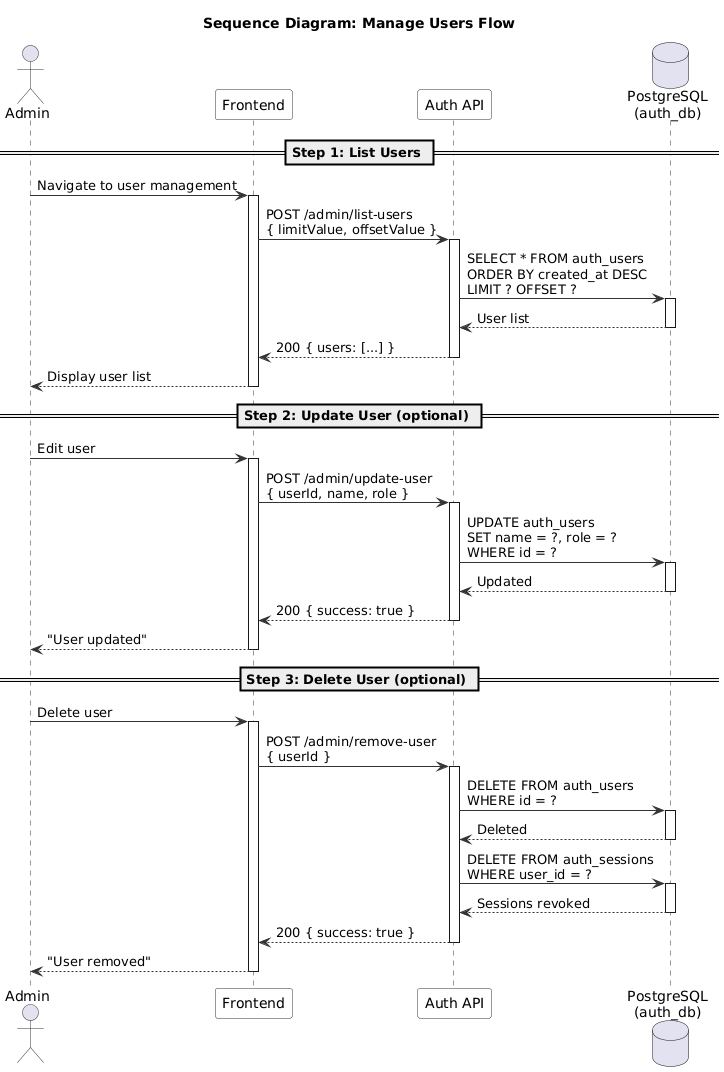

The diagram above was rendered by PlantUML. Its source (embedded in the PNG):
@startuml
' ============================================================
' Sequence Diagram - Manage Users Flow
' ============================================================

skinparam sequence {
  ArrowColor #333333
  ActorBorderColor #333333
  LifeLineBorderColor #333333
  ParticipantBackgroundColor #F8F8F8
  ParticipantBorderColor #333333
}

title Sequence Diagram: Manage Users Flow

actor Admin
participant "Frontend" as FE
participant "Auth API" as API
database "PostgreSQL\n(auth_db)" as DB

== Step 1: List Users ==

Admin -> FE : Navigate to user management
activate FE

FE -> API : POST /admin/list-users\n{ limitValue, offsetValue }
activate API

API -> DB : SELECT * FROM auth_users\nORDER BY created_at DESC\nLIMIT ? OFFSET ?
activate DB
DB --> API : User list
deactivate DB

API --> FE : 200 { users: [...] }
deactivate API

FE --> Admin : Display user list
deactivate FE

== Step 2: Update User (optional) ==

Admin -> FE : Edit user
activate FE

FE -> API : POST /admin/update-user\n{ userId, name, role }
activate API

API -> DB : UPDATE auth_users\nSET name = ?, role = ?\nWHERE id = ?
activate DB
DB --> API : Updated
deactivate DB

API --> FE : 200 { success: true }
deactivate API

FE --> Admin : "User updated"
deactivate FE

== Step 3: Delete User (optional) ==

Admin -> FE : Delete user
activate FE

FE -> API : POST /admin/remove-user\n{ userId }
activate API

API -> DB : DELETE FROM auth_users\nWHERE id = ?
activate DB
DB --> API : Deleted
deactivate DB

API -> DB : DELETE FROM auth_sessions\nWHERE user_id = ?
activate DB
DB --> API : Sessions revoked
deactivate DB

API --> FE : 200 { success: true }
deactivate API

FE --> Admin : "User removed"
deactivate FE

@enduml